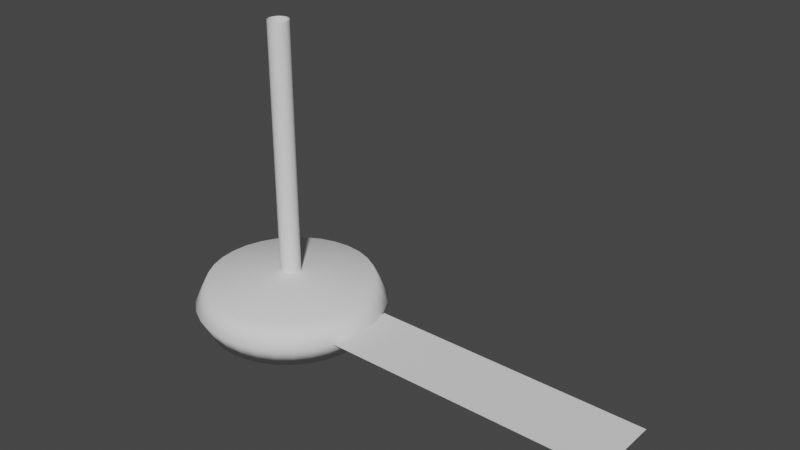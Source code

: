 # Source: fan004.blend  (saved by Blender 2.82.7; exported with 4.5.12 LTS)
import bpy
from mathutils import Matrix  # noqa: F401  (used for matrix-valued properties, if any)

bpy.ops.wm.read_factory_settings(use_empty=True)
scene = bpy.context.scene
scene.name = 'Scene'

# ---- collections
col_collection = bpy.data.collections.new('Collection'); scene.collection.children.link(col_collection)

# ---- world
world_world = bpy.data.worlds.new('World'); scene.world = world_world
world_world.use_nodes = True; world_world.node_tree.nodes.clear()
_N = world_world.node_tree.nodes; _L = world_world.node_tree.links
n0 = _N.new('ShaderNodeOutputWorld'); n0.name = 'World Output'; n0.location = (300, 300)
n1 = _N.new('ShaderNodeBackground'); n1.name = 'Background'; n1.location = (10, 300)
n1.inputs[0].default_value = (0.05088, 0.05088, 0.05088, 1.0)
_L.new(n1.outputs[0], n0.inputs[0])
n0.is_active_output = True
world_world.color = (0.05088, 0.05088, 0.05088)
world_world.use_sun_shadow = False
world_world.sun_shadow_jitter_overblur = 0.0

# ---- meshes
me_cylinder = bpy.data.meshes.new('Cylinder')
me_cylinder.from_pydata([(-6.494e-07, 0.1471, -1.286), (-8.794e-08, 0.1229, 1.29), (0.02871, 0.1443, -1.286), (0.02398, 0.1206, 1.29), (0.05631, 0.1359, -1.286), (0.04704, 0.1136, 1.29), (0.08175, 0.1223, -1.286), (0.06829, 0.1022, 1.29), (0.104, 0.104, -1.286), (0.08692, 0.08692, 1.29), (0.1223, 0.08175, -1.286), (0.1022, 0.06829, 1.29), (0.1359, 0.05631, -1.286), (0.1136, 0.04704, 1.29), (0.1443, 0.02871, -1.286), (0.1206, 0.02398, 1.29), (0.1471, -2.391e-07, -1.286), (0.1229, 5.56e-08, 1.29), (0.1443, -0.02871, -1.286), (0.1206, -0.02398, 1.29), (0.1359, -0.05631, -1.286), (0.1136, -0.04704, 1.29), (0.1223, -0.08175, -1.286), (0.1022, -0.06829, 1.29), (0.104, -0.104, -1.286), (0.08692, -0.08692, 1.29), (0.08175, -0.1223, -1.286), (0.06829, -0.1022, 1.29), (0.05631, -0.1359, -1.286), (0.04704, -0.1136, 1.29), (0.02871, -0.1443, -1.286), (0.02398, -0.1206, 1.29), (1.836e-08, -0.1471, -1.286), (-3.349e-08, -0.1229, 1.29), (-0.02871, -0.1443, -1.286), (-0.02398, -0.1206, 1.29), (-0.05631, -0.1359, -1.286), (-0.04704, -0.1136, 1.29), (-0.08175, -0.1223, -1.286), (-0.06829, -0.1022, 1.29), (-0.104, -0.104, -1.286), (-0.08692, -0.08692, 1.29), (-0.1223, -0.08175, -1.286), (-0.1022, -0.06829, 1.29), (-0.1359, -0.05631, -1.286), (-0.1136, -0.04704, 1.29), (-0.1443, -0.02871, -1.286), (-0.1206, -0.02398, 1.29), (-0.1471, 2.161e-08, -1.286), (-0.1229, 1.989e-07, 1.29), (-0.1443, 0.02871, -1.286), (-0.1206, 0.02398, 1.29), (-0.1359, 0.05631, -1.286), (-0.1136, 0.04704, 1.29), (-0.1223, 0.08175, -1.286), (-0.1022, 0.06829, 1.29), (-0.104, 0.104, -1.286), (-0.08692, 0.08692, 1.29), (-0.08175, 0.1223, -1.286), (-0.06829, 0.1022, 1.29), (-0.05631, 0.1359, -1.286), (-0.04704, 0.1136, 1.29), (-0.0287, 0.1443, -1.286), (-0.02398, 0.1206, 1.29), (-1.801e-08, 1.142, 0.0), (0.2228, 1.12, 0.0), (0.437, 1.055, 0.0), (0.6344, 0.9494, 0.0), (0.8074, 0.8074, 0.0), (0.9494, 0.6344, 0.0), (1.055, 0.437, 0.0), (1.12, 0.2228, 0.0), (1.142, 4.586e-08, 0.0), (1.12, -0.2228, 0.0), (1.055, -0.437, 0.0), (0.9494, -0.6344, 0.0), (0.8074, -0.8074, 0.0), (0.6344, -0.9494, 0.0), (0.437, -1.055, 0.0), (0.2228, -1.12, 0.0), (-3.901e-07, -1.142, 0.0), (-0.2228, -1.12, 0.0), (-0.437, -1.055, 0.0), (-0.6344, -0.9494, 0.0), (-0.8074, -0.8074, 0.0), (-0.9494, -0.6344, 0.0), (-1.055, -0.437, 0.0), (-1.12, -0.2228, 0.0), (-1.142, 1.062e-06, 0.0), (-1.12, 0.2228, 0.0), (-1.055, 0.437, 0.0), (-0.9494, 0.6344, 0.0), (-0.8074, 0.8074, 0.0), (-0.6344, 0.9494, 0.0), (-0.437, 1.055, 0.0), (-0.2228, 1.12, 0.0), (0.1951, 0.9808, 1.0), (0.0, 1.0, 1.0), (0.3827, 0.9239, 1.0), (0.5556, 0.8315, 1.0), (0.7071, 0.7071, 1.0), (0.8315, 0.5556, 1.0), (0.9239, 0.3827, 1.0), (0.9808, 0.1951, 1.0), (1.0, 7.55e-08, 1.0), (0.9808, -0.1951, 1.0), (0.9239, -0.3827, 1.0), (0.8315, -0.5556, 1.0), (0.7071, -0.7071, 1.0), (0.5556, -0.8315, 1.0), (0.3827, -0.9239, 1.0), (0.1951, -0.9808, 1.0), (-3.258e-07, -1.0, 1.0), (-0.1951, -0.9808, 1.0), (-0.3827, -0.9239, 1.0), (-0.5556, -0.8315, 1.0), (-0.7071, -0.7071, 1.0), (-0.8315, -0.5556, 1.0), (-0.9239, -0.3827, 1.0), (-0.9808, -0.1951, 1.0), (-1.0, 9.656e-07, 1.0), (-0.9808, 0.1951, 1.0), (-0.9239, 0.3827, 1.0), (-0.8315, 0.5556, 1.0), (-0.7071, 0.7071, 1.0), (-0.5556, 0.8315, 1.0), (-0.3827, 0.9239, 1.0), (-0.1951, 0.9808, 1.0), (0.02398, 0.1206, 1.29), (-8.794e-08, 0.1229, 1.29), (0.04704, 0.1136, 1.29), (0.06829, 0.1022, 1.29), (0.08692, 0.08692, 1.29), (0.1022, 0.06829, 1.29), (0.1136, 0.04704, 1.29), (0.1206, 0.02398, 1.29), (0.1229, 5.56e-08, 1.29), (0.1206, -0.02398, 1.29), (0.1136, -0.04704, 1.29), (0.1022, -0.06829, 1.29), (0.08692, -0.08692, 1.29), (0.06829, -0.1022, 1.29), (0.04704, -0.1136, 1.29), (0.02398, -0.1206, 1.29), (-3.349e-08, -0.1229, 1.29), (-0.02398, -0.1206, 1.29), (-0.04704, -0.1136, 1.29), (-0.06829, -0.1022, 1.29), (-0.08692, -0.08692, 1.29), (-0.1022, -0.06829, 1.29), (-0.1136, -0.04704, 1.29), (-0.1206, -0.02398, 1.29), (-0.1229, 1.989e-07, 1.29), (-0.1206, 0.02398, 1.29), (-0.1136, 0.04704, 1.29), (-0.1022, 0.06829, 1.29), (-0.08692, 0.08692, 1.29), (-0.06829, 0.1022, 1.29), (-0.04704, 0.1136, 1.29), (-0.02398, 0.1206, 1.29), (0.02398, 0.1206, 11.89), (2.213e-07, 0.1229, 11.89), (0.04704, 0.1136, 11.89), (0.06829, 0.1022, 11.89), (0.08692, 0.08692, 11.89), (0.1022, 0.06829, 11.89), (0.1136, 0.04704, 11.89), (0.1206, 0.02398, 11.89), (0.1229, 5.56e-08, 11.89), (0.1206, -0.02398, 11.89), (0.1136, -0.04704, 11.89), (0.1022, -0.06829, 11.89), (0.08692, -0.08692, 11.89), (0.06829, -0.1022, 11.89), (0.04704, -0.1136, 11.89), (0.02398, -0.1206, 11.89), (2.757e-07, -0.1229, 11.89), (-0.02398, -0.1206, 11.89), (-0.04704, -0.1136, 11.89), (-0.06829, -0.1022, 11.89), (-0.08692, -0.08692, 11.89), (-0.1022, -0.06829, 11.89), (-0.1136, -0.04704, 11.89), (-0.1206, -0.02398, 11.89), (-0.1229, 1.989e-07, 11.89), (-0.1206, 0.02398, 11.89), (-0.1136, 0.04704, 11.89), (-0.1022, 0.06829, 11.89), (-0.08692, 0.08692, 11.89), (-0.06829, 0.1022, 11.89), (-0.04704, 0.1136, 11.89), (-0.02398, 0.1206, 11.89), (0.0, 1.0, -1.0), (0.1951, 0.9808, -1.0), (0.3827, 0.9239, -1.0), (0.5556, 0.8315, -1.0), (0.7071, 0.7071, -1.0), (0.8315, 0.5556, -1.0), (0.9239, 0.3827, -1.0), (0.9808, 0.1951, -1.0), (1.0, 7.55e-08, -1.0), (0.9808, -0.1951, -1.0), (0.9239, -0.3827, -1.0), (0.8315, -0.5556, -1.0), (0.7071, -0.7071, -1.0), (0.5556, -0.8315, -1.0), (0.3827, -0.9239, -1.0), (0.1951, -0.9808, -1.0), (-3.258e-07, -1.0, -1.0), (-0.1951, -0.9808, -1.0), (-0.3827, -0.9239, -1.0), (-0.5556, -0.8315, -1.0), (-0.7071, -0.7071, -1.0), (-0.8315, -0.5556, -1.0), (-0.9239, -0.3827, -1.0), (-0.9808, -0.1951, -1.0), (-1.0, 9.656e-07, -1.0), (-0.9808, 0.1951, -1.0), (-0.9239, 0.3827, -1.0), (-0.8315, 0.5556, -1.0), (-0.7071, 0.7071, -1.0), (-0.5556, 0.8315, -1.0), (-0.3827, 0.9239, -1.0), (-0.1951, 0.9808, -1.0), (0.0533, -0.268, -1.212), (0.06032, -0.3032, -1.207), (0.1046, -0.2524, -1.212), (0.1183, -0.2856, -1.207), (0.1518, -0.2272, -1.212), (0.1718, -0.2571, -1.207), (0.1932, -0.1932, -1.212), (0.2186, -0.2186, -1.207), (0.2272, -0.1518, -1.212), (0.2571, -0.1718, -1.207), (0.2524, -0.1046, -1.212), (0.2856, -0.1183, -1.207), (0.268, -0.0533, -1.212), (0.3032, -0.06032, -1.207), (0.2732, -1.332e-07, -1.212), (0.3092, -1.127e-07, -1.207), (0.268, 0.0533, -1.212), (0.3032, 0.06032, -1.207), (0.2524, 0.1046, -1.212), (0.2856, 0.1183, -1.207), (0.2272, 0.1518, -1.212), (0.2571, 0.1718, -1.207), (0.1932, 0.1932, -1.212), (0.2186, 0.2186, -1.207), (0.1518, 0.2272, -1.212), (0.1718, 0.2571, -1.207), (0.1046, 0.2524, -1.212), (0.1183, 0.2856, -1.207), (0.0533, 0.268, -1.212), (0.06032, 0.3032, -1.207), (-5.005e-07, 0.3092, -1.207), (-5.314e-07, 0.2732, -1.212), (-5.723e-07, 0.2319, -1.212), (0.04523, 0.2274, -1.212), (0.08873, 0.2142, -1.212), (0.1288, 0.1928, -1.212), (0.164, 0.164, -1.212), (0.1928, 0.1288, -1.212), (0.2142, 0.08873, -1.212), (0.2274, 0.04523, -1.212), (0.2319, -1.687e-07, -1.212), (0.2274, -0.04523, -1.212), (0.2142, -0.08873, -1.212), (0.1928, -0.1288, -1.212), (0.164, -0.164, -1.212), (0.1288, -0.1928, -1.212), (0.08873, -0.2142, -1.212), (0.04523, -0.2274, -1.212), (-6.823e-08, -0.2319, -1.212), (-0.04523, -0.2274, -1.212), (-0.08873, -0.2142, -1.212), (-0.1288, -0.1928, -1.212), (-0.164, -0.164, -1.212), (-0.1928, -0.1288, -1.212), (-0.2142, -0.08873, -1.212), (-0.2274, -0.04523, -1.212), (-0.2319, 1.913e-07, -1.212), (-0.2274, 0.04524, -1.212), (-0.2142, 0.08873, -1.212), (-0.1928, 0.1288, -1.212), (-0.164, 0.164, -1.212), (-0.1288, 0.1928, -1.212), (-0.08873, 0.2142, -1.212), (-0.04523, 0.2274, -1.212), (-5.314e-07, 0.2732, -1.212), (-5.005e-07, 0.3092, -1.207), (0.06032, 0.3032, -1.207), (0.0533, 0.268, -1.212), (0.1183, 0.2856, -1.207), (0.1046, 0.2524, -1.212), (0.1718, 0.2571, -1.207), (0.1518, 0.2272, -1.212), (0.2186, 0.2186, -1.207), (0.1932, 0.1932, -1.212), (0.2571, 0.1718, -1.207), (0.2272, 0.1518, -1.212), (0.2856, 0.1183, -1.207), (0.2524, 0.1046, -1.212), (0.3032, 0.06032, -1.207), (0.268, 0.0533, -1.212), (0.3092, -1.127e-07, -1.207), (0.2732, -1.332e-07, -1.212), (0.3032, -0.06032, -1.207), (0.268, -0.0533, -1.212), (0.2856, -0.1183, -1.207), (0.2524, -0.1046, -1.212), (0.2571, -0.1718, -1.207), (0.2272, -0.1518, -1.212), (0.2186, -0.2186, -1.207), (0.1932, -0.1932, -1.212), (0.1718, -0.2571, -1.207), (0.1518, -0.2272, -1.212), (0.1183, -0.2856, -1.207), (0.1046, -0.2524, -1.212), (0.06032, -0.3032, -1.207), (0.0533, -0.268, -1.212), (-1.309e-07, -0.3092, -1.207), (-1.082e-07, -0.2732, -1.212), (-0.06032, -0.3032, -1.207), (-0.0533, -0.268, -1.212), (-0.1183, -0.2856, -1.207), (-0.1046, -0.2524, -1.212), (-0.1718, -0.2571, -1.207), (-0.1518, -0.2272, -1.212), (-0.2186, -0.2186, -1.207), (-0.1932, -0.1932, -1.212), (-0.2571, -0.1718, -1.207), (-0.2272, -0.1518, -1.212), (-0.2856, -0.1183, -1.207), (-0.2524, -0.1046, -1.212), (-0.3032, -0.06032, -1.207), (-0.268, -0.0533, -1.212), (-0.3092, 3.313e-07, -1.207), (-0.2732, 2.77e-07, -1.212), (-0.3032, 0.06032, -1.207), (-0.268, 0.0533, -1.212), (-0.2856, 0.1183, -1.207), (-0.2524, 0.1046, -1.212), (-0.2571, 0.1718, -1.207), (-0.2272, 0.1518, -1.212), (-0.2186, 0.2186, -1.207), (-0.1932, 0.1932, -1.212), (-0.1718, 0.2571, -1.207), (-0.1518, 0.2272, -1.212), (-0.1183, 0.2856, -1.207), (-0.1046, 0.2524, -1.212), (-0.06032, 0.3032, -1.207), (-0.0533, 0.268, -1.212), (-1.309e-07, -0.3092, -1.207), (-1.082e-07, -0.2732, -1.212), (-0.06032, -0.3032, -1.207), (-0.0533, -0.268, -1.212), (-0.1183, -0.2856, -1.207), (-0.1046, -0.2524, -1.212), (-0.1718, -0.2571, -1.207), (-0.1518, -0.2272, -1.212), (-0.2186, -0.2186, -1.207), (-0.1932, -0.1932, -1.212), (-0.2571, -0.1718, -1.207), (-0.2272, -0.1518, -1.212), (-0.2856, -0.1183, -1.207), (-0.2524, -0.1046, -1.212), (-0.3032, -0.06032, -1.207), (-0.268, -0.0533, -1.212), (-0.3092, 3.313e-07, -1.207), (-0.2732, 2.77e-07, -1.212), (-0.3032, 0.06032, -1.207), (-0.268, 0.0533, -1.212), (-0.2856, 0.1183, -1.207), (-0.2524, 0.1046, -1.212), (-0.2571, 0.1718, -1.207), (-0.2272, 0.1518, -1.212), (-0.2186, 0.2186, -1.207), (-0.1932, 0.1932, -1.212), (-0.1718, 0.2571, -1.207), (-0.1518, 0.2272, -1.212), (-0.1183, 0.2856, -1.207), (-0.1046, 0.2524, -1.212), (-0.06032, 0.3032, -1.207), (-0.0533, 0.268, -1.212), (-5.315e-07, 0.2732, -1.161), (-0.0533, 0.268, -1.161), (-0.1183, 0.2856, -1.156), (-0.06032, 0.3032, -1.156), (-0.1718, 0.2571, -1.156), (-0.2186, 0.2186, -1.156), (-0.2571, 0.1718, -1.156), (-0.2856, 0.1183, -1.156), (-0.3032, 0.06032, -1.156), (-0.3092, 3.311e-07, -1.156), (-0.3032, -0.06032, -1.156), (-0.2856, -0.1183, -1.156), (-0.2571, -0.1718, -1.156), (-0.2186, -0.2186, -1.156), (-0.1718, -0.2571, -1.156), (-0.1183, -0.2856, -1.156), (-0.06032, -0.3032, -1.156), (-1.31e-07, -0.3092, -1.156), (0.06032, -0.3032, -1.156), (0.1183, -0.2856, -1.156), (0.1718, -0.2571, -1.156), (0.2186, -0.2186, -1.156), (0.2571, -0.1718, -1.156), (0.2856, -0.1183, -1.156), (0.3032, -0.06032, -1.156), (0.3092, -1.129e-07, -1.156), (0.3032, 0.06032, -1.156), (0.2856, 0.1183, -1.156), (0.2571, 0.1718, -1.156), (0.2186, 0.2186, -1.156), (0.1718, 0.2571, -1.156), (0.1183, 0.2856, -1.156), (0.06032, 0.3032, -1.156), (-5.006e-07, 0.3092, -1.156), (-0.1046, 0.2524, -1.161), (-0.1518, 0.2272, -1.161), (-0.1932, 0.1932, -1.161), (-0.2272, 0.1518, -1.161), (-0.2524, 0.1046, -1.161), (-0.268, 0.0533, -1.161), (-0.2732, 2.768e-07, -1.161), (-0.268, -0.0533, -1.161), (-0.2524, -0.1046, -1.161), (-0.2272, -0.1518, -1.161), (-0.1932, -0.1932, -1.161), (-0.1518, -0.2272, -1.161), (-0.1046, -0.2524, -1.161), (-0.0533, -0.268, -1.161), (-1.082e-07, -0.2732, -1.161), (0.0533, -0.268, -1.161), (0.1046, -0.2524, -1.161), (0.1518, -0.2272, -1.161), (0.1932, -0.1932, -1.161), (0.2272, -0.1518, -1.161), (0.2524, -0.1046, -1.161), (0.268, -0.0533, -1.161), (0.2732, -1.334e-07, -1.161), (0.268, 0.0533, -1.161), (0.2524, 0.1046, -1.161), (0.2272, 0.1518, -1.161), (0.1932, 0.1932, -1.161), (0.1518, 0.2272, -1.161), (0.1046, 0.2524, -1.161), (0.0533, 0.268, -1.161), (-0.06829, -0.1022, 1.503), (-0.08692, -0.08692, 1.503), (0.1136, 0.04704, 1.503), (0.1206, 0.02398, 1.503), (-0.1022, -0.06829, 1.503), (0.1229, 5.56e-08, 1.503), (-0.1136, -0.04704, 1.503), (0.1206, -0.02398, 1.503), (-0.1206, -0.02398, 1.503), (0.1136, -0.04704, 1.503), (-0.1229, 1.989e-07, 1.503), (0.1022, -0.06829, 1.503), (-0.1206, 0.02398, 1.503), (0.08692, -0.08692, 1.503), (-0.1136, 0.04704, 1.503), (0.06829, -0.1022, 1.503), (-0.1022, 0.06829, 1.503), (0.04704, -0.1136, 1.503), (-8.176e-08, 0.1229, 1.503), (0.02398, 0.1206, 1.503), (-0.08692, 0.08692, 1.503), (0.02398, -0.1206, 1.503), (0.04704, 0.1136, 1.503), (-0.06829, 0.1022, 1.503), (-2.73e-08, -0.1229, 1.503), (0.06829, 0.1022, 1.503), (-0.04704, 0.1136, 1.503), (-0.02398, -0.1206, 1.503), (0.08692, 0.08692, 1.503), (-0.02398, 0.1206, 1.503), (-0.04704, -0.1136, 1.503), (0.1022, 0.06829, 1.503), (-0.06829, -0.1022, 11.52), (0.1136, 0.04704, 11.52), (2.104e-07, 0.1229, 11.52), (-0.08692, -0.08692, 11.52), (0.1206, 0.02398, 11.52), (-0.1022, -0.06829, 11.52), (0.1229, 5.56e-08, 11.52), (-0.1136, -0.04704, 11.52), (0.1206, -0.02398, 11.52), (-0.1206, -0.02398, 11.52), (0.1136, -0.04704, 11.52), (-0.1229, 1.989e-07, 11.52), (0.1022, -0.06829, 11.52), (-0.1206, 0.02398, 11.52), (0.08692, -0.08692, 11.52), (-0.1136, 0.04704, 11.52), (0.06829, -0.1022, 11.52), (-0.1022, 0.06829, 11.52), (0.04704, -0.1136, 11.52), (0.02398, 0.1206, 11.52), (-0.08692, 0.08692, 11.52), (0.02398, -0.1206, 11.52), (0.04704, 0.1136, 11.52), (-0.06829, 0.1022, 11.52), (2.649e-07, -0.1229, 11.52), (0.06829, 0.1022, 11.52), (-0.04704, 0.1136, 11.52), (-0.02398, -0.1206, 11.52), (0.08692, 0.08692, 11.52), (-0.02398, 0.1206, 11.52), (-0.04704, -0.1136, 11.52), (0.1022, 0.06829, 11.52)], [], [(64, 97, 96, 65), (65, 96, 98, 66), (66, 98, 99, 67), (67, 99, 100, 68), (68, 100, 101, 69), (69, 101, 102, 70), (70, 102, 103, 71), (71, 103, 104, 72), (72, 104, 105, 73), (73, 105, 106, 74), (74, 106, 107, 75), (75, 107, 108, 76), (76, 108, 109, 77), (77, 109, 110, 78), (78, 110, 111, 79), (79, 111, 112, 80), (80, 112, 113, 81), (81, 113, 114, 82), (82, 114, 115, 83), (83, 115, 116, 84), (84, 116, 117, 85), (85, 117, 118, 86), (86, 118, 119, 87), (87, 119, 120, 88), (88, 120, 121, 89), (89, 121, 122, 90), (90, 122, 123, 91), (91, 123, 124, 92), (92, 124, 125, 93), (93, 125, 126, 94), (35, 33, 144, 145), (94, 126, 127, 95), (95, 127, 97, 64), (0, 2, 4, 6, 8, 10, 12, 14, 16, 18, 20, 22, 24, 26, 28, 30, 32, 34, 36, 38, 40, 42, 44, 46, 48, 50, 52, 54, 56, 58, 60, 62), (223, 95, 64, 192), (222, 94, 95, 223), (221, 93, 94, 222), (220, 92, 93, 221), (219, 91, 92, 220), (218, 90, 91, 219), (217, 89, 90, 218), (216, 88, 89, 217), (215, 87, 88, 216), (214, 86, 87, 215), (213, 85, 86, 214), (212, 84, 85, 213), (211, 83, 84, 212), (210, 82, 83, 211), (209, 81, 82, 210), (208, 80, 81, 209), (207, 79, 80, 208), (206, 78, 79, 207), (205, 77, 78, 206), (204, 76, 77, 205), (203, 75, 76, 204), (202, 74, 75, 203), (201, 73, 74, 202), (200, 72, 73, 201), (199, 71, 72, 200), (198, 70, 71, 199), (197, 69, 70, 198), (196, 68, 69, 197), (195, 67, 68, 196), (194, 66, 67, 195), (193, 65, 66, 194), (192, 64, 65, 193), (1, 3, 96, 97), (3, 5, 98, 96), (5, 7, 99, 98), (7, 9, 100, 99), (9, 11, 101, 100), (11, 13, 102, 101), (13, 15, 103, 102), (15, 17, 104, 103), (17, 19, 105, 104), (19, 21, 106, 105), (21, 23, 107, 106), (23, 25, 108, 107), (25, 27, 109, 108), (27, 29, 110, 109), (29, 31, 111, 110), (31, 33, 112, 111), (33, 35, 113, 112), (35, 37, 114, 113), (37, 39, 115, 114), (39, 41, 116, 115), (41, 43, 117, 116), (43, 45, 118, 117), (45, 47, 119, 118), (47, 49, 120, 119), (49, 51, 121, 120), (51, 53, 122, 121), (53, 55, 123, 122), (55, 57, 124, 123), (57, 59, 125, 124), (59, 61, 126, 125), (61, 63, 127, 126), (63, 1, 97, 127), (483, 480, 179, 180), (9, 7, 131, 132), (63, 61, 158, 159), (37, 35, 145, 146), (11, 9, 132, 133), (1, 63, 159, 129), (39, 37, 146, 147), (13, 11, 133, 134), (41, 39, 147, 148), (15, 13, 134, 135), (43, 41, 148, 149), (17, 15, 135, 136), (45, 43, 149, 150), (19, 17, 136, 137), (47, 45, 150, 151), (21, 19, 137, 138), (49, 47, 151, 152), (23, 21, 138, 139), (51, 49, 152, 153), (25, 23, 139, 140), (53, 51, 153, 154), (27, 25, 140, 141), (55, 53, 154, 155), (29, 27, 141, 142), (3, 1, 129, 128), (57, 55, 155, 156), (31, 29, 142, 143), (5, 3, 128, 130), (59, 57, 156, 157), (33, 31, 143, 144), (7, 5, 130, 131), (61, 59, 157, 158), (484, 481, 166, 167), (485, 483, 180, 181), (486, 484, 167, 168), (487, 485, 181, 182), (488, 486, 168, 169), (489, 487, 182, 183), (490, 488, 169, 170), (491, 489, 183, 184), (492, 490, 170, 171), (493, 491, 184, 185), (494, 492, 171, 172), (495, 493, 185, 186), (496, 494, 172, 173), (497, 495, 186, 187), (498, 496, 173, 174), (499, 482, 161, 160), (500, 497, 187, 188), (501, 498, 174, 175), (502, 499, 160, 162), (503, 500, 188, 189), (504, 501, 175, 176), (505, 502, 162, 163), (506, 503, 189, 190), (507, 504, 176, 177), (508, 505, 163, 164), (509, 506, 190, 191), (510, 507, 177, 178), (511, 508, 164, 165), (482, 509, 191, 161), (480, 510, 178, 179), (481, 511, 165, 166), (256, 287, 351, 288), (259, 258, 293, 295), (260, 259, 295, 297), (261, 260, 297, 299), (262, 261, 299, 301), (263, 262, 301, 303), (264, 263, 303, 305), (265, 264, 305, 307), (266, 265, 307, 309), (267, 266, 309, 311), (268, 267, 311, 313), (269, 268, 313, 315), (270, 269, 315, 317), (271, 270, 317, 319), (272, 271, 319, 321), (273, 272, 321, 323), (274, 273, 323, 325), (275, 274, 325, 327), (276, 275, 327, 329), (277, 276, 329, 331), (278, 277, 331, 333), (279, 278, 333, 335), (280, 279, 335, 337), (281, 280, 337, 339), (282, 281, 339, 341), (283, 282, 341, 343), (284, 283, 343, 345), (285, 284, 345, 347), (286, 285, 347, 349), (287, 286, 349, 351), (232, 234, 438, 437), (290, 289, 192, 193), (289, 350, 223, 192), (292, 290, 193, 194), (294, 292, 194, 195), (296, 294, 195, 196), (298, 296, 196, 197), (300, 298, 197, 198), (302, 300, 198, 199), (304, 302, 199, 200), (306, 304, 200, 201), (308, 306, 201, 202), (310, 308, 202, 203), (312, 310, 203, 204), (314, 312, 204, 205), (316, 314, 205, 206), (318, 316, 206, 207), (320, 318, 207, 208), (322, 320, 208, 209), (324, 322, 209, 210), (326, 324, 210, 211), (328, 326, 211, 212), (330, 328, 212, 213), (332, 330, 213, 214), (334, 332, 214, 215), (336, 334, 215, 216), (338, 336, 216, 217), (340, 338, 217, 218), (342, 340, 218, 219), (344, 342, 219, 220), (346, 344, 220, 221), (348, 346, 221, 222), (350, 348, 222, 223), (258, 257, 291, 293), (2, 0, 256, 257), (4, 2, 257, 258), (6, 4, 258, 259), (8, 6, 259, 260), (10, 8, 260, 261), (12, 10, 261, 262), (14, 12, 262, 263), (16, 14, 263, 264), (18, 16, 264, 265), (20, 18, 265, 266), (22, 20, 266, 267), (24, 22, 267, 268), (26, 24, 268, 269), (28, 26, 269, 270), (30, 28, 270, 271), (32, 30, 271, 272), (34, 32, 272, 273), (36, 34, 273, 274), (38, 36, 274, 275), (40, 38, 275, 276), (42, 40, 276, 277), (44, 42, 277, 278), (46, 44, 278, 279), (48, 46, 279, 280), (50, 48, 280, 281), (52, 50, 281, 282), (54, 52, 282, 283), (56, 54, 283, 284), (58, 56, 284, 285), (60, 58, 285, 286), (62, 60, 286, 287), (0, 62, 287, 256), (314, 316, 227, 229), (333, 331, 363, 365), (296, 298, 245, 247), (315, 313, 230, 228), (348, 350, 382, 380), (297, 295, 248, 246), (330, 332, 364, 362), (349, 347, 379, 381), (312, 314, 229, 231), (331, 329, 361, 363), (294, 296, 247, 249), (313, 311, 232, 230), (346, 348, 380, 378), (295, 293, 250, 248), (328, 330, 362, 360), (347, 345, 377, 379), (310, 312, 231, 233), (329, 327, 359, 361), (292, 294, 249, 251), (311, 309, 234, 232), (344, 346, 378, 376), (293, 291, 252, 250), (326, 328, 360, 358), (345, 343, 375, 377), (308, 310, 233, 235), (327, 325, 357, 359), (290, 292, 251, 253), (309, 307, 236, 234), (342, 344, 376, 374), (291, 288, 255, 252), (324, 326, 358, 356), (343, 341, 373, 375), (257, 256, 288, 291), (243, 241, 410, 411), (230, 232, 437, 436), (241, 239, 409, 410), (228, 230, 436, 435), (239, 237, 408, 409), (226, 228, 435, 434), (237, 235, 407, 408), (224, 226, 434, 433), (235, 233, 406, 407), (353, 224, 433, 432), (233, 231, 405, 406), (355, 353, 432, 431), (231, 229, 404, 405), (357, 355, 431, 430), (229, 227, 403, 404), (359, 357, 430, 429), (227, 225, 402, 403), (361, 359, 429, 428), (225, 352, 401, 402), (363, 361, 428, 427), (352, 354, 400, 401), (365, 363, 427, 426), (354, 356, 399, 400), (367, 365, 426, 425), (356, 358, 398, 399), (369, 367, 425, 424), (358, 360, 397, 398), (371, 369, 424, 423), (360, 362, 396, 397), (373, 371, 423, 422), (254, 253, 416, 417), (351, 349, 381, 383), (332, 334, 366, 364), (299, 297, 246, 244), (350, 289, 254, 382), (317, 315, 228, 226), (298, 300, 243, 245), (288, 351, 383, 255), (335, 333, 365, 367), (316, 318, 225, 227), (334, 336, 368, 366), (301, 299, 244, 242), (319, 317, 226, 224), (300, 302, 241, 243), (337, 335, 367, 369), (318, 320, 352, 225), (336, 338, 370, 368), (303, 301, 242, 240), (321, 319, 224, 353), (302, 304, 239, 241), (339, 337, 369, 371), (320, 322, 354, 352), (338, 340, 372, 370), (305, 303, 240, 238), (323, 321, 353, 355), (304, 306, 237, 239), (341, 339, 371, 373), (322, 324, 356, 354), (340, 342, 374, 372), (307, 305, 238, 236), (289, 290, 253, 254), (325, 323, 355, 357), (306, 308, 235, 237), (417, 416, 447, 384), (416, 415, 446, 447), (415, 414, 445, 446), (414, 413, 444, 445), (413, 412, 443, 444), (412, 411, 442, 443), (411, 410, 441, 442), (410, 409, 440, 441), (409, 408, 439, 440), (408, 407, 438, 439), (407, 406, 437, 438), (406, 405, 436, 437), (405, 404, 435, 436), (404, 403, 434, 435), (403, 402, 433, 434), (402, 401, 432, 433), (401, 400, 431, 432), (400, 399, 430, 431), (399, 398, 429, 430), (398, 397, 428, 429), (397, 396, 427, 428), (396, 395, 426, 427), (395, 394, 425, 426), (394, 393, 424, 425), (393, 392, 423, 424), (392, 391, 422, 423), (391, 390, 421, 422), (390, 389, 420, 421), (389, 388, 419, 420), (388, 386, 418, 419), (386, 387, 385, 418), (387, 417, 384, 385), (245, 243, 411, 412), (255, 383, 385, 384), (234, 236, 439, 438), (247, 245, 412, 413), (380, 382, 387, 386), (236, 238, 440, 439), (249, 247, 413, 414), (378, 380, 386, 388), (238, 240, 441, 440), (251, 249, 414, 415), (376, 378, 388, 389), (240, 242, 442, 441), (253, 251, 415, 416), (374, 376, 389, 390), (242, 244, 443, 442), (382, 254, 417, 387), (372, 374, 390, 391), (244, 246, 444, 443), (381, 379, 419, 418), (370, 372, 391, 392), (246, 248, 445, 444), (383, 381, 418, 385), (368, 370, 392, 393), (248, 250, 446, 445), (379, 377, 420, 419), (366, 368, 393, 394), (250, 252, 447, 446), (377, 375, 421, 420), (364, 366, 394, 395), (252, 255, 384, 447), (375, 373, 422, 421), (362, 364, 395, 396), (134, 133, 479, 450), (147, 146, 478, 448), (129, 159, 477, 466), (133, 132, 476, 479), (146, 145, 475, 478), (159, 158, 474, 477), (132, 131, 473, 476), (145, 144, 472, 475), (158, 157, 471, 474), (131, 130, 470, 473), (144, 143, 469, 472), (157, 156, 468, 471), (130, 128, 467, 470), (143, 142, 465, 469), (156, 155, 464, 468), (128, 129, 466, 467), (142, 141, 463, 465), (155, 154, 462, 464), (141, 140, 461, 463), (154, 153, 460, 462), (140, 139, 459, 461), (153, 152, 458, 460), (139, 138, 457, 459), (152, 151, 456, 458), (138, 137, 455, 457), (151, 150, 454, 456), (137, 136, 453, 455), (150, 149, 452, 454), (136, 135, 451, 453), (149, 148, 449, 452), (135, 134, 450, 451), (148, 147, 448, 449), (450, 479, 511, 481), (448, 478, 510, 480), (466, 477, 509, 482), (479, 476, 508, 511), (478, 475, 507, 510), (477, 474, 506, 509), (476, 473, 505, 508), (475, 472, 504, 507), (474, 471, 503, 506), (473, 470, 502, 505), (472, 469, 501, 504), (471, 468, 500, 503), (470, 467, 499, 502), (469, 465, 498, 501), (468, 464, 497, 500), (467, 466, 482, 499), (465, 463, 496, 498), (464, 462, 495, 497), (463, 461, 494, 496), (462, 460, 493, 495), (461, 459, 492, 494), (460, 458, 491, 493), (459, 457, 490, 492), (458, 456, 489, 491), (457, 455, 488, 490), (456, 454, 487, 489), (455, 453, 486, 488), (454, 452, 485, 487), (453, 451, 484, 486), (452, 449, 483, 485), (451, 450, 481, 484), (449, 448, 480, 483)])
me_cylinder.polygons.foreach_set('use_smooth', [True] * 481)
_uv = me_cylinder.uv_layers.new(name='UVMap')
_uv.uv.foreach_set('vector', [1.0, 0.75, 1.0, 1.0, 0.9688, 1.0, 0.9688, 0.75, 0.9688, 0.75, 0.9688, 1.0, 0.9375, 1.0, 0.9375, 0.75, 0.9375, 0.75, 0.9375, 1.0, 0.9062, 1.0, 0.9062, 0.75, 0.9062, 0.75, 0.9062, 1.0, 0.875, 1.0, 0.875, 0.75, 0.875, 0.75, 0.875, 1.0, 0.8438, 1.0, 0.8438, 0.75, 0.8438, 0.75, 0.8438, 1.0, 0.8125, 1.0, 0.8125, 0.75, 0.8125, 0.75, 0.8125, 1.0, 0.7812, 1.0, 0.7812, 0.75, 0.7812, 0.75, 0.7812, 1.0, 0.75, 1.0, 0.75, 0.75, 0.75, 0.75, 0.75, 1.0, 0.7188, 1.0, 0.7188, 0.75, 0.7188, 0.75, 0.7188, 1.0, 0.6875, 1.0, 0.6875, 0.75, 0.6875, 0.75, 0.6875, 1.0, 0.6562, 1.0, 0.6562, 0.75, 0.6562, 0.75, 0.6562, 1.0, 0.625, 1.0, 0.625, 0.75, 0.625, 0.75, 0.625, 1.0, 0.5938, 1.0, 0.5938, 0.75, 0.5938, 0.75, 0.5938, 1.0, 0.5625, 1.0, 0.5625, 0.75, 0.5625, 0.75, 0.5625, 1.0, 0.5312, 1.0, 0.5312, 0.75, 0.5312, 0.75, 0.5312, 1.0, 0.5, 1.0, 0.5, 0.75, 0.5, 0.75, 0.5, 1.0, 0.4688, 1.0, 0.4688, 0.75, 0.4688, 0.75, 0.4688, 1.0, 0.4375, 1.0, 0.4375, 0.75, 0.4375, 0.75, 0.4375, 1.0, 0.4062, 1.0, 0.4062, 0.75, 0.4062, 0.75, 0.4062, 1.0, 0.375, 1.0, 0.375, 0.75, 0.375, 0.75, 0.375, 1.0, 0.3438, 1.0, 0.3438, 0.75, 0.3438, 0.75, 0.3438, 1.0, 0.3125, 1.0, 0.3125, 0.75, 0.3125, 0.75, 0.3125, 1.0, 0.2812, 1.0, 0.2812, 0.75, 0.2812, 0.75, 0.2812, 1.0, 0.25, 1.0, 0.25, 0.75, 0.25, 0.75, 0.25, 1.0, 0.2188, 1.0, 0.2188, 0.75, 0.2188, 0.75, 0.2188, 1.0, 0.1875, 1.0, 0.1875, 0.75, 0.1875, 0.75, 0.1875, 1.0, 0.1562, 1.0, 0.1562, 0.75, 0.1562, 0.75, 0.1562, 1.0, 0.125, 1.0, 0.125, 0.75, 0.125, 0.75, 0.125, 1.0, 0.09375, 1.0, 0.09375, 0.75, 0.09375, 0.75, 0.09375, 1.0, 0.0625, 1.0, 0.0625, 0.75, 0.235, 0.1745, 0.25, 0.173, 0.25, 0.173, 0.235, 0.1745, 0.0625, 0.75, 0.0625, 1.0, 0.03125, 1.0, 0.03125, 0.75, 0.03125, 0.75, 0.03125, 1.0, 0.0, 1.0, 0.0, 0.75, 0.75, 0.2718, 0.7543, 0.2714, 0.7583, 0.2701, 0.7621, 0.2681, 0.7654, 0.2654, 0.7681, 0.2621, 0.7701, 0.2583, 0.7714, 0.2543, 0.7718, 0.25, 0.7714, 0.2457, 0.7701, 0.2417, 0.7681, 0.2379, 0.7654, 0.2346, 0.7621, 0.2319, 0.7583, 0.2299, 0.7543, 0.2286, 0.75, 0.2282, 0.7457, 0.2286, 0.7417, 0.2299, 0.7379, 0.2319, 0.7346, 0.2346, 0.7319, 0.2379, 0.7299, 0.2417, 0.7286, 0.2457, 0.7282, 0.25, 0.7286, 0.2543, 0.7299, 0.2583, 0.7319, 0.2621, 0.7346, 0.2654, 0.7379, 0.2681, 0.7417, 0.2701, 0.7457, 0.2714, 0.03125, 0.5, 0.03125, 0.75, 0.0, 0.75, 0.0, 0.5, 0.0625, 0.5, 0.0625, 0.75, 0.03125, 0.75, 0.03125, 0.5, 0.09375, 0.5, 0.09375, 0.75, 0.0625, 0.75, 0.0625, 0.5, 0.125, 0.5, 0.125, 0.75, 0.09375, 0.75, 0.09375, 0.5, 0.1562, 0.5, 0.1562, 0.75, 0.125, 0.75, 0.125, 0.5, 0.1875, 0.5, 0.1875, 0.75, 0.1562, 0.75, 0.1562, 0.5, 0.2188, 0.5, 0.2188, 0.75, 0.1875, 0.75, 0.1875, 0.5, 0.25, 0.5, 0.25, 0.75, 0.2188, 0.75, 0.2188, 0.5, 0.2812, 0.5, 0.2812, 0.75, 0.25, 0.75, 0.25, 0.5, 0.3125, 0.5, 0.3125, 0.75, 0.2812, 0.75, 0.2812, 0.5, 0.3438, 0.5, 0.3438, 0.75, 0.3125, 0.75, 0.3125, 0.5, 0.375, 0.5, 0.375, 0.75, 0.3438, 0.75, 0.3438, 0.5, 0.4062, 0.5, 0.4062, 0.75, 0.375, 0.75, 0.375, 0.5, 0.4375, 0.5, 0.4375, 0.75, 0.4062, 0.75, 0.4062, 0.5, 0.4688, 0.5, 0.4688, 0.75, 0.4375, 0.75, 0.4375, 0.5, 0.5, 0.5, 0.5, 0.75, 0.4688, 0.75, 0.4688, 0.5, 0.5312, 0.5, 0.5312, 0.75, 0.5, 0.75, 0.5, 0.5, 0.5625, 0.5, 0.5625, 0.75, 0.5312, 0.75, 0.5312, 0.5, 0.5938, 0.5, 0.5938, 0.75, 0.5625, 0.75, 0.5625, 0.5, 0.625, 0.5, 0.625, 0.75, 0.5938, 0.75, 0.5938, 0.5, 0.6562, 0.5, 0.6562, 0.75, 0.625, 0.75, 0.625, 0.5, 0.6875, 0.5, 0.6875, 0.75, 0.6562, 0.75, 0.6562, 0.5, 0.7188, 0.5, 0.7188, 0.75, 0.6875, 0.75, 0.6875, 0.5, 0.75, 0.5, 0.75, 0.75, 0.7188, 0.75, 0.7188, 0.5, 0.7812, 0.5, 0.7812, 0.75, 0.75, 0.75, 0.75, 0.5, 0.8125, 0.5, 0.8125, 0.75, 0.7812, 0.75, 0.7812, 0.5, 0.8438, 0.5, 0.8438, 0.75, 0.8125, 0.75, 0.8125, 0.5, 0.875, 0.5, 0.875, 0.75, 0.8438, 0.75, 0.8438, 0.5, 0.9062, 0.5, 0.9062, 0.75, 0.875, 0.75, 0.875, 0.5, 0.9375, 0.5, 0.9375, 0.75, 0.9062, 0.75, 0.9062, 0.5, 0.9688, 0.5, 0.9688, 0.75, 0.9375, 0.75, 0.9375, 0.5, 1.0, 0.5, 1.0, 0.75, 0.9688, 0.75, 0.9688, 0.5, 0.25, 0.327, 0.265, 0.3255, 0.2968, 0.4854, 0.25, 0.49, 0.265, 0.3255, 0.2795, 0.3211, 0.3418, 0.4717, 0.2968, 0.4854, 0.2795, 0.3211, 0.2928, 0.314, 0.3833, 0.4496, 0.3418, 0.4717, 0.2928, 0.314, 0.3044, 0.3044, 0.4197, 0.4197, 0.3833, 0.4496, 0.3044, 0.3044, 0.314, 0.2928, 0.4496, 0.3833, 0.4197, 0.4197, 0.314, 0.2928, 0.3211, 0.2795, 0.4717, 0.3418, 0.4496, 0.3833, 0.3211, 0.2795, 0.3255, 0.265, 0.4854, 0.2968, 0.4717, 0.3418, 0.3255, 0.265, 0.327, 0.25, 0.49, 0.25, 0.4854, 0.2968, 0.327, 0.25, 0.3255, 0.235, 0.4854, 0.2032, 0.49, 0.25, 0.3255, 0.235, 0.3211, 0.2205, 0.4717, 0.1582, 0.4854, 0.2032, 0.3211, 0.2205, 0.314, 0.2072, 0.4496, 0.1167, 0.4717, 0.1582, 0.314, 0.2072, 0.3044, 0.1956, 0.4197, 0.08029, 0.4496, 0.1167, 0.3044, 0.1956, 0.2928, 0.186, 0.3833, 0.05045, 0.4197, 0.08029, 0.2928, 0.186, 0.2795, 0.1789, 0.3418, 0.02827, 0.3833, 0.05045, 0.2795, 0.1789, 0.265, 0.1745, 0.2968, 0.01461, 0.3418, 0.02827, 0.265, 0.1745, 0.25, 0.173, 0.25, 0.01, 0.2968, 0.01461, 0.25, 0.173, 0.235, 0.1745, 0.2032, 0.01461, 0.25, 0.01, 0.235, 0.1745, 0.2205, 0.1789, 0.1582, 0.02827, 0.2032, 0.01461, 0.2205, 0.1789, 0.2072, 0.186, 0.1167, 0.05045, 0.1582, 0.02827, 0.2072, 0.186, 0.1956, 0.1956, 0.08029, 0.08029, 0.1167, 0.05045, 0.1956, 0.1956, 0.186, 0.2072, 0.05045, 0.1167, 0.08029, 0.08029, 0.186, 0.2072, 0.1789, 0.2205, 0.02827, 0.1582, 0.05045, 0.1167, 0.1789, 0.2205, 0.1745, 0.235, 0.01461, 0.2032, 0.02827, 0.1582, 0.1745, 0.235, 0.173, 0.25, 0.01, 0.25, 0.01461, 0.2032, 0.173, 0.25, 0.1745, 0.265, 0.01461, 0.2968, 0.01, 0.25, 0.1745, 0.265, 0.1789, 0.2795, 0.02827, 0.3418, 0.01461, 0.2968, 0.1789, 0.2795, 0.186, 0.2928, 0.05045, 0.3833, 0.02827, 0.3418, 0.186, 0.2928, 0.1956, 0.3044, 0.08029, 0.4197, 0.05045, 0.3833, 0.1956, 0.3044, 0.2072, 0.314, 0.1167, 0.4496, 0.08029, 0.4197, 0.2072, 0.314, 0.2205, 0.3211, 0.1582, 0.4717, 0.1167, 0.4496, 0.2205, 0.3211, 0.235, 0.3255, 0.2032, 0.4854, 0.1582, 0.4717, 0.235, 0.3255, 0.25, 0.327, 0.25, 0.49, 0.2032, 0.4854, 0.1956, 0.1956, 0.2072, 0.186, 0.2072, 0.186, 0.1956, 0.1956, 0.3044, 0.3044, 0.2928, 0.314, 0.2928, 0.314, 0.3044, 0.3044, 0.235, 0.3255, 0.2205, 0.3211, 0.2205, 0.3211, 0.235, 0.3255, 0.2205, 0.1789, 0.235, 0.1745, 0.235, 0.1745, 0.2205, 0.1789, 0.314, 0.2928, 0.3044, 0.3044, 0.3044, 0.3044, 0.314, 0.2928, 0.25, 0.327, 0.235, 0.3255, 0.235, 0.3255, 0.25, 0.327, 0.2072, 0.186, 0.2205, 0.1789, 0.2205, 0.1789, 0.2072, 0.186, 0.3211, 0.2795, 0.314, 0.2928, 0.314, 0.2928, 0.3211, 0.2795, 0.1956, 0.1956, 0.2072, 0.186, 0.2072, 0.186, 0.1956, 0.1956, 0.3255, 0.265, 0.3211, 0.2795, 0.3211, 0.2795, 0.3255, 0.265, 0.186, 0.2072, 0.1956, 0.1956, 0.1956, 0.1956, 0.186, 0.2072, 0.327, 0.25, 0.3255, 0.265, 0.3255, 0.265, 0.327, 0.25, 0.1789, 0.2205, 0.186, 0.2072, 0.186, 0.2072, 0.1789, 0.2205, 0.3255, 0.235, 0.327, 0.25, 0.327, 0.25, 0.3255, 0.235, 0.1745, 0.235, 0.1789, 0.2205, 0.1789, 0.2205, 0.1745, 0.235, 0.3211, 0.2205, 0.3255, 0.235, 0.3255, 0.235, 0.3211, 0.2205, 0.173, 0.25, 0.1745, 0.235, 0.1745, 0.235, 0.173, 0.25, 0.314, 0.2072, 0.3211, 0.2205, 0.3211, 0.2205, 0.314, 0.2072, 0.1745, 0.265, 0.173, 0.25, 0.173, 0.25, 0.1745, 0.265, 0.3044, 0.1956, 0.314, 0.2072, 0.314, 0.2072, 0.3044, 0.1956, 0.1789, 0.2795, 0.1745, 0.265, 0.1745, 0.265, 0.1789, 0.2795, 0.2928, 0.186, 0.3044, 0.1956, 0.3044, 0.1956, 0.2928, 0.186, 0.186, 0.2928, 0.1789, 0.2795, 0.1789, 0.2795, 0.186, 0.2928, 0.2795, 0.1789, 0.2928, 0.186, 0.2928, 0.186, 0.2795, 0.1789, 0.265, 0.3255, 0.25, 0.327, 0.25, 0.327, 0.265, 0.3255, 0.1956, 0.3044, 0.186, 0.2928, 0.186, 0.2928, 0.1956, 0.3044, 0.265, 0.1745, 0.2795, 0.1789, 0.2795, 0.1789, 0.265, 0.1745, 0.2795, 0.3211, 0.265, 0.3255, 0.265, 0.3255, 0.2795, 0.3211, 0.2072, 0.314, 0.1956, 0.3044, 0.1956, 0.3044, 0.2072, 0.314, 0.25, 0.173, 0.265, 0.1745, 0.265, 0.1745, 0.25, 0.173, 0.2928, 0.314, 0.2795, 0.3211, 0.2795, 0.3211, 0.2928, 0.314, 0.2205, 0.3211, 0.2072, 0.314, 0.2072, 0.314, 0.2205, 0.3211, 0.3255, 0.265, 0.3211, 0.2795, 0.3211, 0.2795, 0.3255, 0.265, 0.186, 0.2072, 0.1956, 0.1956, 0.1956, 0.1956, 0.186, 0.2072, 0.327, 0.25, 0.3255, 0.265, 0.3255, 0.265, 0.327, 0.25, 0.1789, 0.2205, 0.186, 0.2072, 0.186, 0.2072, 0.1789, 0.2205, 0.3255, 0.235, 0.327, 0.25, 0.327, 0.25, 0.3255, 0.235, 0.1745, 0.235, 0.1789, 0.2205, 0.1789, 0.2205, 0.1745, 0.235, 0.3211, 0.2205, 0.3255, 0.235, 0.3255, 0.235, 0.3211, 0.2205, 0.173, 0.25, 0.1745, 0.235, 0.1745, 0.235, 0.173, 0.25, 0.314, 0.2072, 0.3211, 0.2205, 0.3211, 0.2205, 0.314, 0.2072, 0.1745, 0.265, 0.173, 0.25, 0.173, 0.25, 0.1745, 0.265, 0.3044, 0.1956, 0.314, 0.2072, 0.314, 0.2072, 0.3044, 0.1956, 0.1789, 0.2795, 0.1745, 0.265, 0.1745, 0.265, 0.1789, 0.2795, 0.2928, 0.186, 0.3044, 0.1956, 0.3044, 0.1956, 0.2928, 0.186, 0.186, 0.2928, 0.1789, 0.2795, 0.1789, 0.2795, 0.186, 0.2928, 0.2795, 0.1789, 0.2928, 0.186, 0.2928, 0.186, 0.2795, 0.1789, 0.265, 0.3255, 0.25, 0.327, 0.25, 0.327, 0.265, 0.3255, 0.1956, 0.3044, 0.186, 0.2928, 0.186, 0.2928, 0.1956, 0.3044, 0.265, 0.1745, 0.2795, 0.1789, 0.2795, 0.1789, 0.265, 0.1745, 0.2795, 0.3211, 0.265, 0.3255, 0.265, 0.3255, 0.2795, 0.3211, 0.2072, 0.314, 0.1956, 0.3044, 0.1956, 0.3044, 0.2072, 0.314, 0.25, 0.173, 0.265, 0.1745, 0.265, 0.1745, 0.25, 0.173, 0.2928, 0.314, 0.2795, 0.3211, 0.2795, 0.3211, 0.2928, 0.314, 0.2205, 0.3211, 0.2072, 0.314, 0.2072, 0.314, 0.2205, 0.3211, 0.235, 0.1745, 0.25, 0.173, 0.25, 0.173, 0.235, 0.1745, 0.3044, 0.3044, 0.2928, 0.314, 0.2928, 0.314, 0.3044, 0.3044, 0.235, 0.3255, 0.2205, 0.3211, 0.2205, 0.3211, 0.235, 0.3255, 0.2205, 0.1789, 0.235, 0.1745, 0.235, 0.1745, 0.2205, 0.1789, 0.314, 0.2928, 0.3044, 0.3044, 0.3044, 0.3044, 0.314, 0.2928, 0.25, 0.327, 0.235, 0.3255, 0.235, 0.3255, 0.25, 0.327, 0.2072, 0.186, 0.2205, 0.1789, 0.2205, 0.1789, 0.2072, 0.186, 0.3211, 0.2795, 0.314, 0.2928, 0.314, 0.2928, 0.3211, 0.2795, 0.75, 0.2843, 0.7433, 0.2837, 0.7421, 0.2897, 0.75, 0.2905, 0.7691, 0.2785, 0.7631, 0.2817, 0.7655, 0.2874, 0.7725, 0.2836, 0.7743, 0.2743, 0.7691, 0.2785, 0.7725, 0.2836, 0.7786, 0.2786, 0.7785, 0.2691, 0.7743, 0.2743, 0.7786, 0.2786, 0.7836, 0.2725, 0.7817, 0.2631, 0.7785, 0.2691, 0.7836, 0.2725, 0.7874, 0.2655, 0.7837, 0.2567, 0.7817, 0.2631, 0.7874, 0.2655, 0.7897, 0.2579, 0.7843, 0.25, 0.7837, 0.2567, 0.7897, 0.2579, 0.7905, 0.25, 0.7837, 0.2433, 0.7843, 0.25, 0.7905, 0.25, 0.7897, 0.2421, 0.7817, 0.2369, 0.7837, 0.2433, 0.7897, 0.2421, 0.7874, 0.2345, 0.7785, 0.2309, 0.7817, 0.2369, 0.7874, 0.2345, 0.7836, 0.2275, 0.7743, 0.2257, 0.7785, 0.2309, 0.7836, 0.2275, 0.7786, 0.2214, 0.7691, 0.2215, 0.7743, 0.2257, 0.7786, 0.2214, 0.7725, 0.2164, 0.7631, 0.2183, 0.7691, 0.2215, 0.7725, 0.2164, 0.7655, 0.2126, 0.7567, 0.2163, 0.7631, 0.2183, 0.7655, 0.2126, 0.7579, 0.2103, 0.75, 0.2157, 0.7567, 0.2163, 0.7579, 0.2103, 0.75, 0.2095, 0.7433, 0.2163, 0.75, 0.2157, 0.75, 0.2095, 0.7421, 0.2103, 0.7369, 0.2183, 0.7433, 0.2163, 0.7421, 0.2103, 0.7345, 0.2126, 0.7309, 0.2215, 0.7369, 0.2183, 0.7345, 0.2126, 0.7275, 0.2164, 0.7257, 0.2257, 0.7309, 0.2215, 0.7275, 0.2164, 0.7214, 0.2214, 0.7215, 0.2309, 0.7257, 0.2257, 0.7214, 0.2214, 0.7164, 0.2275, 0.7183, 0.2369, 0.7215, 0.2309, 0.7164, 0.2275, 0.7126, 0.2345, 0.7163, 0.2433, 0.7183, 0.2369, 0.7126, 0.2345, 0.7103, 0.2421, 0.7157, 0.25, 0.7163, 0.2433, 0.7103, 0.2421, 0.7095, 0.25, 0.7163, 0.2567, 0.7157, 0.25, 0.7095, 0.25, 0.7103, 0.2579, 0.7183, 0.2631, 0.7163, 0.2567, 0.7103, 0.2579, 0.7126, 0.2655, 0.7215, 0.2691, 0.7183, 0.2631, 0.7126, 0.2655, 0.7164, 0.2725, 0.7257, 0.2743, 0.7215, 0.2691, 0.7164, 0.2725, 0.7214, 0.2786, 0.7309, 0.2785, 0.7257, 0.2743, 0.7214, 0.2786, 0.7275, 0.2836, 0.7369, 0.2817, 0.7309, 0.2785, 0.7275, 0.2836, 0.7345, 0.2874, 0.7433, 0.2837, 0.7369, 0.2817, 0.7345, 0.2874, 0.7421, 0.2897, 0.7836, 0.2275, 0.7874, 0.2345, 0.7874, 0.2345, 0.7836, 0.2275, 0.7594, 0.2971, 0.75, 0.2981, 0.75, 0.49, 0.7968, 0.4854, 0.75, 0.2981, 0.7406, 0.2971, 0.7032, 0.4854, 0.75, 0.49, 0.7684, 0.2944, 0.7594, 0.2971, 0.7968, 0.4854, 0.8418, 0.4717, 0.7767, 0.29, 0.7684, 0.2944, 0.8418, 0.4717, 0.8833, 0.4496, 0.784, 0.284, 0.7767, 0.29, 0.8833, 0.4496, 0.9197, 0.4197, 0.79, 0.2767, 0.784, 0.284, 0.9197, 0.4197, 0.9496, 0.3833, 0.7944, 0.2684, 0.79, 0.2767, 0.9496, 0.3833, 0.9717, 0.3418, 0.7971, 0.2594, 0.7944, 0.2684, 0.9717, 0.3418, 0.9854, 0.2968, 0.7981, 0.25, 0.7971, 0.2594, 0.9854, 0.2968, 0.99, 0.25, 0.7971, 0.2406, 0.7981, 0.25, 0.99, 0.25, 0.9854, 0.2032, 0.7944, 0.2316, 0.7971, 0.2406, 0.9854, 0.2032, 0.9717, 0.1582, 0.79, 0.2233, 0.7944, 0.2316, 0.9717, 0.1582, 0.9496, 0.1167, 0.784, 0.216, 0.79, 0.2233, 0.9496, 0.1167, 0.9197, 0.08029, 0.7767, 0.21, 0.784, 0.216, 0.9197, 0.08029, 0.8833, 0.05045, 0.7684, 0.2056, 0.7767, 0.21, 0.8833, 0.05045, 0.8418, 0.02827, 0.7594, 0.2029, 0.7684, 0.2056, 0.8418, 0.02827, 0.7968, 0.01461, 0.75, 0.2019, 0.7594, 0.2029, 0.7968, 0.01461, 0.75, 0.01, 0.7406, 0.2029, 0.75, 0.2019, 0.75, 0.01, 0.7032, 0.01461, 0.7316, 0.2056, 0.7406, 0.2029, 0.7032, 0.01461, 0.6582, 0.02827, 0.7233, 0.21, 0.7316, 0.2056, 0.6582, 0.02827, 0.6167, 0.05045, 0.716, 0.216, 0.7233, 0.21, 0.6167, 0.05045, 0.5803, 0.08029, 0.71, 0.2233, 0.716, 0.216, 0.5803, 0.08029, 0.5504, 0.1167, 0.7056, 0.2316, 0.71, 0.2233, 0.5504, 0.1167, 0.5283, 0.1582, 0.7029, 0.2406, 0.7056, 0.2316, 0.5283, 0.1582, 0.5146, 0.2032, 0.7019, 0.25, 0.7029, 0.2406, 0.5146, 0.2032, 0.51, 0.25, 0.7029, 0.2594, 0.7019, 0.25, 0.51, 0.25, 0.5146, 0.2968, 0.7056, 0.2684, 0.7029, 0.2594, 0.5146, 0.2968, 0.5283, 0.3418, 0.71, 0.2767, 0.7056, 0.2684, 0.5283, 0.3418, 0.5504, 0.3833, 0.716, 0.284, 0.71, 0.2767, 0.5504, 0.3833, 0.5803, 0.4197, 0.7233, 0.29, 0.716, 0.284, 0.5803, 0.4197, 0.6167, 0.4496, 0.7316, 0.2944, 0.7233, 0.29, 0.6167, 0.4496, 0.6582, 0.4717, 0.7406, 0.2971, 0.7316, 0.2944, 0.6582, 0.4717, 0.7032, 0.4854, 0.7631, 0.2817, 0.7567, 0.2837, 0.7579, 0.2897, 0.7655, 0.2874, 0.7543, 0.2714, 0.75, 0.2718, 0.75, 0.2843, 0.7567, 0.2837, 0.7583, 0.2701, 0.7543, 0.2714, 0.7567, 0.2837, 0.7631, 0.2817, 0.7621, 0.2681, 0.7583, 0.2701, 0.7631, 0.2817, 0.7691, 0.2785, 0.7654, 0.2654, 0.7621, 0.2681, 0.7691, 0.2785, 0.7743, 0.2743, 0.7681, 0.2621, 0.7654, 0.2654, 0.7743, 0.2743, 0.7785, 0.2691, 0.7701, 0.2583, 0.7681, 0.2621, 0.7785, 0.2691, 0.7817, 0.2631, 0.7714, 0.2543, 0.7701, 0.2583, 0.7817, 0.2631, 0.7837, 0.2567, 0.7718, 0.25, 0.7714, 0.2543, 0.7837, 0.2567, 0.7843, 0.25, 0.7714, 0.2457, 0.7718, 0.25, 0.7843, 0.25, 0.7837, 0.2433, 0.7701, 0.2417, 0.7714, 0.2457, 0.7837, 0.2433, 0.7817, 0.2369, 0.7681, 0.2379, 0.7701, 0.2417, 0.7817, 0.2369, 0.7785, 0.2309, 0.7654, 0.2346, 0.7681, 0.2379, 0.7785, 0.2309, 0.7743, 0.2257, 0.7621, 0.2319, 0.7654, 0.2346, 0.7743, 0.2257, 0.7691, 0.2215, 0.7583, 0.2299, 0.7621, 0.2319, 0.7691, 0.2215, 0.7631, 0.2183, 0.7543, 0.2286, 0.7583, 0.2299, 0.7631, 0.2183, 0.7567, 0.2163, 0.75, 0.2282, 0.7543, 0.2286, 0.7567, 0.2163, 0.75, 0.2157, 0.7457, 0.2286, 0.75, 0.2282, 0.75, 0.2157, 0.7433, 0.2163, 0.7417, 0.2299, 0.7457, 0.2286, 0.7433, 0.2163, 0.7369, 0.2183, 0.7379, 0.2319, 0.7417, 0.2299, 0.7369, 0.2183, 0.7309, 0.2215, 0.7346, 0.2346, 0.7379, 0.2319, 0.7309, 0.2215, 0.7257, 0.2257, 0.7319, 0.2379, 0.7346, 0.2346, 0.7257, 0.2257, 0.7215, 0.2309, 0.7299, 0.2417, 0.7319, 0.2379, 0.7215, 0.2309, 0.7183, 0.2369, 0.7286, 0.2457, 0.7299, 0.2417, 0.7183, 0.2369, 0.7163, 0.2433, 0.7282, 0.25, 0.7286, 0.2457, 0.7163, 0.2433, 0.7157, 0.25, 0.7286, 0.2543, 0.7282, 0.25, 0.7157, 0.25, 0.7163, 0.2567, 0.7299, 0.2583, 0.7286, 0.2543, 0.7163, 0.2567, 0.7183, 0.2631, 0.7319, 0.2621, 0.7299, 0.2583, 0.7183, 0.2631, 0.7215, 0.2691, 0.7346, 0.2654, 0.7319, 0.2621, 0.7215, 0.2691, 0.7257, 0.2743, 0.7379, 0.2681, 0.7346, 0.2654, 0.7257, 0.2743, 0.7309, 0.2785, 0.7417, 0.2701, 0.7379, 0.2681, 0.7309, 0.2785, 0.7369, 0.2817, 0.7457, 0.2714, 0.7417, 0.2701, 0.7369, 0.2817, 0.7433, 0.2837, 0.75, 0.2718, 0.7457, 0.2714, 0.7433, 0.2837, 0.75, 0.2843, 0.7767, 0.21, 0.7684, 0.2056, 0.7684, 0.2056, 0.7767, 0.21, 0.7126, 0.2345, 0.7164, 0.2275, 0.7164, 0.2275, 0.7126, 0.2345, 0.784, 0.284, 0.79, 0.2767, 0.79, 0.2767, 0.784, 0.284, 0.7725, 0.2164, 0.7786, 0.2214, 0.7786, 0.2214, 0.7725, 0.2164, 0.7316, 0.2944, 0.7406, 0.2971, 0.7406, 0.2971, 0.7316, 0.2944, 0.7786, 0.2786, 0.7725, 0.2836, 0.7725, 0.2836, 0.7786, 0.2786, 0.71, 0.2233, 0.7056, 0.2316, 0.7056, 0.2316, 0.71, 0.2233, 0.7345, 0.2874, 0.7275, 0.2836, 0.7275, 0.2836, 0.7345, 0.2874, 0.784, 0.216, 0.7767, 0.21, 0.7767, 0.21, 0.784, 0.216, 0.7164, 0.2275, 0.7214, 0.2214, 0.7214, 0.2214, 0.7164, 0.2275, 0.7767, 0.29, 0.784, 0.284, 0.784, 0.284, 0.7767, 0.29, 0.7786, 0.2214, 0.7836, 0.2275, 0.7836, 0.2275, 0.7786, 0.2214, 0.7233, 0.29, 0.7316, 0.2944, 0.7316, 0.2944, 0.7233, 0.29, 0.7725, 0.2836, 0.7655, 0.2874, 0.7655, 0.2874, 0.7725, 0.2836, 0.716, 0.216, 0.71, 0.2233, 0.71, 0.2233, 0.716, 0.216, 0.7275, 0.2836, 0.7214, 0.2786, 0.7214, 0.2786, 0.7275, 0.2836, 0.79, 0.2233, 0.784, 0.216, 0.784, 0.216, 0.79, 0.2233, 0.7214, 0.2214, 0.7275, 0.2164, 0.7275, 0.2164, 0.7214, 0.2214, 0.7684, 0.2944, 0.7767, 0.29, 0.7767, 0.29, 0.7684, 0.2944, 0.7836, 0.2275, 0.7874, 0.2345, 0.7874, 0.2345, 0.7836, 0.2275, 0.716, 0.284, 0.7233, 0.29, 0.7233, 0.29, 0.716, 0.284, 0.7655, 0.2874, 0.7579, 0.2897, 0.7579, 0.2897, 0.7655, 0.2874, 0.7233, 0.21, 0.716, 0.216, 0.716, 0.216, 0.7233, 0.21, 0.7214, 0.2786, 0.7164, 0.2725, 0.7164, 0.2725, 0.7214, 0.2786, 0.7944, 0.2316, 0.79, 0.2233, 0.79, 0.2233, 0.7944, 0.2316, 0.7275, 0.2164, 0.7345, 0.2126, 0.7345, 0.2126, 0.7275, 0.2164, 0.7594, 0.2971, 0.7684, 0.2944, 0.7684, 0.2944, 0.7594, 0.2971, 0.7874, 0.2345, 0.7897, 0.2421, 0.7897, 0.2421, 0.7874, 0.2345, 0.71, 0.2767, 0.716, 0.284, 0.716, 0.284, 0.71, 0.2767, 0.7579, 0.2897, 0.75, 0.2905, 0.75, 0.2905, 0.7579, 0.2897, 0.7316, 0.2056, 0.7233, 0.21, 0.7233, 0.21, 0.7316, 0.2056, 0.7164, 0.2725, 0.7126, 0.2655, 0.7126, 0.2655, 0.7164, 0.2725, 0.7567, 0.2837, 0.75, 0.2843, 0.75, 0.2905, 0.7579, 0.2897, 0.7944, 0.2684, 0.7971, 0.2594, 0.7971, 0.2594, 0.7944, 0.2684, 0.7786, 0.2214, 0.7836, 0.2275, 0.7836, 0.2275, 0.7786, 0.2214, 0.7971, 0.2594, 0.7981, 0.25, 0.7981, 0.25, 0.7971, 0.2594, 0.7725, 0.2164, 0.7786, 0.2214, 0.7786, 0.2214, 0.7725, 0.2164, 0.7981, 0.25, 0.7971, 0.2406, 0.7971, 0.2406, 0.7981, 0.25, 0.7655, 0.2126, 0.7725, 0.2164, 0.7725, 0.2164, 0.7655, 0.2126, 0.7971, 0.2406, 0.7944, 0.2316, 0.7944, 0.2316, 0.7971, 0.2406, 0.7579, 0.2103, 0.7655, 0.2126, 0.7655, 0.2126, 0.7579, 0.2103, 0.7944, 0.2316, 0.79, 0.2233, 0.79, 0.2233, 0.7944, 0.2316, 0.75, 0.2095, 0.7579, 0.2103, 0.7579, 0.2103, 0.75, 0.2095, 0.79, 0.2233, 0.784, 0.216, 0.784, 0.216, 0.79, 0.2233, 0.7421, 0.2103, 0.75, 0.2095, 0.75, 0.2095, 0.7421, 0.2103, 0.784, 0.216, 0.7767, 0.21, 0.7767, 0.21, 0.784, 0.216, 0.7345, 0.2126, 0.7421, 0.2103, 0.7421, 0.2103, 0.7345, 0.2126, 0.7767, 0.21, 0.7684, 0.2056, 0.7684, 0.2056, 0.7767, 0.21, 0.7275, 0.2164, 0.7345, 0.2126, 0.7345, 0.2126, 0.7275, 0.2164, 0.7684, 0.2056, 0.7594, 0.2029, 0.7594, 0.2029, 0.7684, 0.2056, 0.7214, 0.2214, 0.7275, 0.2164, 0.7275, 0.2164, 0.7214, 0.2214, 0.7594, 0.2029, 0.75, 0.2019, 0.75, 0.2019, 0.7594, 0.2029, 0.7164, 0.2275, 0.7214, 0.2214, 0.7214, 0.2214, 0.7164, 0.2275, 0.75, 0.2019, 0.7406, 0.2029, 0.7406, 0.2029, 0.75, 0.2019, 0.7126, 0.2345, 0.7164, 0.2275, 0.7164, 0.2275, 0.7126, 0.2345, 0.7406, 0.2029, 0.7316, 0.2056, 0.7316, 0.2056, 0.7406, 0.2029, 0.7103, 0.2421, 0.7126, 0.2345, 0.7126, 0.2345, 0.7103, 0.2421, 0.7316, 0.2056, 0.7233, 0.21, 0.7233, 0.21, 0.7316, 0.2056, 0.7095, 0.25, 0.7103, 0.2421, 0.7103, 0.2421, 0.7095, 0.25, 0.7233, 0.21, 0.716, 0.216, 0.716, 0.216, 0.7233, 0.21, 0.7103, 0.2579, 0.7095, 0.25, 0.7095, 0.25, 0.7103, 0.2579, 0.716, 0.216, 0.71, 0.2233, 0.71, 0.2233, 0.716, 0.216, 0.7126, 0.2655, 0.7103, 0.2579, 0.7103, 0.2579, 0.7126, 0.2655, 0.75, 0.2981, 0.7594, 0.2971, 0.7594, 0.2971, 0.75, 0.2981, 0.7421, 0.2897, 0.7345, 0.2874, 0.7345, 0.2874, 0.7421, 0.2897, 0.7056, 0.2316, 0.7029, 0.2406, 0.7029, 0.2406, 0.7056, 0.2316, 0.7836, 0.2725, 0.7786, 0.2786, 0.7786, 0.2786, 0.7836, 0.2725, 0.7406, 0.2971, 0.75, 0.2981, 0.75, 0.2981, 0.7406, 0.2971, 0.7655, 0.2126, 0.7725, 0.2164, 0.7725, 0.2164, 0.7655, 0.2126, 0.79, 0.2767, 0.7944, 0.2684, 0.7944, 0.2684, 0.79, 0.2767, 0.75, 0.2905, 0.7421, 0.2897, 0.7421, 0.2897, 0.75, 0.2905, 0.7103, 0.2421, 0.7126, 0.2345, 0.7126, 0.2345, 0.7103, 0.2421, 0.7684, 0.2056, 0.7594, 0.2029, 0.7594, 0.2029, 0.7684, 0.2056, 0.7029, 0.2406, 0.7019, 0.25, 0.7019, 0.25, 0.7029, 0.2406, 0.7874, 0.2655, 0.7836, 0.2725, 0.7836, 0.2725, 0.7874, 0.2655, 0.7579, 0.2103, 0.7655, 0.2126, 0.7655, 0.2126, 0.7579, 0.2103, 0.7944, 0.2684, 0.7971, 0.2594, 0.7971, 0.2594, 0.7944, 0.2684, 0.7095, 0.25, 0.7103, 0.2421, 0.7103, 0.2421, 0.7095, 0.25, 0.7594, 0.2029, 0.75, 0.2019, 0.75, 0.2019, 0.7594, 0.2029, 0.7019, 0.25, 0.7029, 0.2594, 0.7029, 0.2594, 0.7019, 0.25, 0.7897, 0.2579, 0.7874, 0.2655, 0.7874, 0.2655, 0.7897, 0.2579, 0.75, 0.2095, 0.7579, 0.2103, 0.7579, 0.2103, 0.75, 0.2095, 0.7971, 0.2594, 0.7981, 0.25, 0.7981, 0.25, 0.7971, 0.2594, 0.7103, 0.2579, 0.7095, 0.25, 0.7095, 0.25, 0.7103, 0.2579, 0.75, 0.2019, 0.7406, 0.2029, 0.7406, 0.2029, 0.75, 0.2019, 0.7029, 0.2594, 0.7056, 0.2684, 0.7056, 0.2684, 0.7029, 0.2594, 0.7905, 0.25, 0.7897, 0.2579, 0.7897, 0.2579, 0.7905, 0.25, 0.7421, 0.2103, 0.75, 0.2095, 0.75, 0.2095, 0.7421, 0.2103, 0.7981, 0.25, 0.7971, 0.2406, 0.7971, 0.2406, 0.7981, 0.25, 0.7126, 0.2655, 0.7103, 0.2579, 0.7103, 0.2579, 0.7126, 0.2655, 0.7406, 0.2029, 0.7316, 0.2056, 0.7316, 0.2056, 0.7406, 0.2029, 0.7056, 0.2684, 0.71, 0.2767, 0.71, 0.2767, 0.7056, 0.2684, 0.7897, 0.2421, 0.7905, 0.25, 0.7905, 0.25, 0.7897, 0.2421, 0.75, 0.2981, 0.7594, 0.2971, 0.7594, 0.2971, 0.75, 0.2981, 0.7345, 0.2126, 0.7421, 0.2103, 0.7421, 0.2103, 0.7345, 0.2126, 0.7971, 0.2406, 0.7944, 0.2316, 0.7944, 0.2316, 0.7971, 0.2406, 0.75, 0.2981, 0.7594, 0.2971, 0.7579, 0.2897, 0.75, 0.2905, 0.7594, 0.2971, 0.7684, 0.2944, 0.7655, 0.2874, 0.7579, 0.2897, 0.7684, 0.2944, 0.7767, 0.29, 0.7725, 0.2836, 0.7655, 0.2874, 0.7767, 0.29, 0.784, 0.284, 0.7786, 0.2786, 0.7725, 0.2836, 0.784, 0.284, 0.79, 0.2767, 0.7836, 0.2725, 0.7786, 0.2786, 0.79, 0.2767, 0.7944, 0.2684, 0.7874, 0.2655, 0.7836, 0.2725, 0.7944, 0.2684, 0.7971, 0.2594, 0.7897, 0.2579, 0.7874, 0.2655, 0.7971, 0.2594, 0.7981, 0.25, 0.7905, 0.25, 0.7897, 0.2579, 0.7981, 0.25, 0.7971, 0.2406, 0.7897, 0.2421, 0.7905, 0.25, 0.7971, 0.2406, 0.7944, 0.2316, 0.7874, 0.2345, 0.7897, 0.2421, 0.7944, 0.2316, 0.79, 0.2233, 0.7836, 0.2275, 0.7874, 0.2345, 0.79, 0.2233, 0.784, 0.216, 0.7786, 0.2214, 0.7836, 0.2275, 0.784, 0.216, 0.7767, 0.21, 0.7725, 0.2164, 0.7786, 0.2214, 0.7767, 0.21, 0.7684, 0.2056, 0.7655, 0.2126, 0.7725, 0.2164, 0.7684, 0.2056, 0.7594, 0.2029, 0.7579, 0.2103, 0.7655, 0.2126, 0.7594, 0.2029, 0.75, 0.2019, 0.75, 0.2095, 0.7579, 0.2103, 0.75, 0.2019, 0.7406, 0.2029, 0.7421, 0.2103, 0.75, 0.2095, 0.7406, 0.2029, 0.7316, 0.2056, 0.7345, 0.2126, 0.7421, 0.2103, 0.7316, 0.2056, 0.7233, 0.21, 0.7275, 0.2164, 0.7345, 0.2126, 0.7233, 0.21, 0.716, 0.216, 0.7214, 0.2214, 0.7275, 0.2164, 0.716, 0.216, 0.71, 0.2233, 0.7164, 0.2275, 0.7214, 0.2214, 0.71, 0.2233, 0.7056, 0.2316, 0.7126, 0.2345, 0.7164, 0.2275, 0.7056, 0.2316, 0.7029, 0.2406, 0.7103, 0.2421, 0.7126, 0.2345, 0.7029, 0.2406, 0.7019, 0.25, 0.7095, 0.25, 0.7103, 0.2421, 0.7019, 0.25, 0.7029, 0.2594, 0.7103, 0.2579, 0.7095, 0.25, 0.7029, 0.2594, 0.7056, 0.2684, 0.7126, 0.2655, 0.7103, 0.2579, 0.7056, 0.2684, 0.71, 0.2767, 0.7164, 0.2725, 0.7126, 0.2655, 0.71, 0.2767, 0.716, 0.284, 0.7214, 0.2786, 0.7164, 0.2725, 0.716, 0.284, 0.7233, 0.29, 0.7275, 0.2836, 0.7214, 0.2786, 0.7233, 0.29, 0.7316, 0.2944, 0.7345, 0.2874, 0.7275, 0.2836, 0.7316, 0.2944, 0.7406, 0.2971, 0.7421, 0.2897, 0.7345, 0.2874, 0.7406, 0.2971, 0.75, 0.2981, 0.75, 0.2905, 0.7421, 0.2897, 0.79, 0.2767, 0.7944, 0.2684, 0.7944, 0.2684, 0.79, 0.2767, 0.75, 0.2905, 0.7421, 0.2897, 0.7421, 0.2897, 0.75, 0.2905, 0.7874, 0.2345, 0.7897, 0.2421, 0.7897, 0.2421, 0.7874, 0.2345, 0.784, 0.284, 0.79, 0.2767, 0.79, 0.2767, 0.784, 0.284, 0.7316, 0.2944, 0.7406, 0.2971, 0.7406, 0.2971, 0.7316, 0.2944, 0.7897, 0.2421, 0.7905, 0.25, 0.7905, 0.25, 0.7897, 0.2421, 0.7767, 0.29, 0.784, 0.284, 0.784, 0.284, 0.7767, 0.29, 0.7233, 0.29, 0.7316, 0.2944, 0.7316, 0.2944, 0.7233, 0.29, 0.7905, 0.25, 0.7897, 0.2579, 0.7897, 0.2579, 0.7905, 0.25, 0.7684, 0.2944, 0.7767, 0.29, 0.7767, 0.29, 0.7684, 0.2944, 0.716, 0.284, 0.7233, 0.29, 0.7233, 0.29, 0.716, 0.284, 0.7897, 0.2579, 0.7874, 0.2655, 0.7874, 0.2655, 0.7897, 0.2579, 0.7594, 0.2971, 0.7684, 0.2944, 0.7684, 0.2944, 0.7594, 0.2971, 0.71, 0.2767, 0.716, 0.284, 0.716, 0.284, 0.71, 0.2767, 0.7874, 0.2655, 0.7836, 0.2725, 0.7836, 0.2725, 0.7874, 0.2655, 0.7406, 0.2971, 0.75, 0.2981, 0.75, 0.2981, 0.7406, 0.2971, 0.7056, 0.2684, 0.71, 0.2767, 0.71, 0.2767, 0.7056, 0.2684, 0.7836, 0.2725, 0.7786, 0.2786, 0.7786, 0.2786, 0.7836, 0.2725, 0.7345, 0.2874, 0.7275, 0.2836, 0.7275, 0.2836, 0.7345, 0.2874, 0.7029, 0.2594, 0.7056, 0.2684, 0.7056, 0.2684, 0.7029, 0.2594, 0.7786, 0.2786, 0.7725, 0.2836, 0.7725, 0.2836, 0.7786, 0.2786, 0.7421, 0.2897, 0.7345, 0.2874, 0.7345, 0.2874, 0.7421, 0.2897, 0.7019, 0.25, 0.7029, 0.2594, 0.7029, 0.2594, 0.7019, 0.25, 0.7725, 0.2836, 0.7655, 0.2874, 0.7655, 0.2874, 0.7725, 0.2836, 0.7275, 0.2836, 0.7214, 0.2786, 0.7214, 0.2786, 0.7275, 0.2836, 0.7029, 0.2406, 0.7019, 0.25, 0.7019, 0.25, 0.7029, 0.2406, 0.7655, 0.2874, 0.7579, 0.2897, 0.7579, 0.2897, 0.7655, 0.2874, 0.7214, 0.2786, 0.7164, 0.2725, 0.7164, 0.2725, 0.7214, 0.2786, 0.7056, 0.2316, 0.7029, 0.2406, 0.7029, 0.2406, 0.7056, 0.2316, 0.7579, 0.2897, 0.75, 0.2905, 0.75, 0.2905, 0.7579, 0.2897, 0.7164, 0.2725, 0.7126, 0.2655, 0.7126, 0.2655, 0.7164, 0.2725, 0.71, 0.2233, 0.7056, 0.2316, 0.7056, 0.2316, 0.71, 0.2233, 0.3211, 0.2795, 0.314, 0.2928, 0.314, 0.2928, 0.3211, 0.2795, 0.2072, 0.186, 0.2205, 0.1789, 0.2205, 0.1789, 0.2072, 0.186, 0.25, 0.327, 0.235, 0.3255, 0.235, 0.3255, 0.25, 0.327, 0.314, 0.2928, 0.3044, 0.3044, 0.3044, 0.3044, 0.314, 0.2928, 0.2205, 0.1789, 0.235, 0.1745, 0.235, 0.1745, 0.2205, 0.1789, 0.235, 0.3255, 0.2205, 0.3211, 0.2205, 0.3211, 0.235, 0.3255, 0.3044, 0.3044, 0.2928, 0.314, 0.2928, 0.314, 0.3044, 0.3044, 0.235, 0.1745, 0.25, 0.173, 0.25, 0.173, 0.235, 0.1745, 0.2205, 0.3211, 0.2072, 0.314, 0.2072, 0.314, 0.2205, 0.3211, 0.2928, 0.314, 0.2795, 0.3211, 0.2795, 0.3211, 0.2928, 0.314, 0.25, 0.173, 0.265, 0.1745, 0.265, 0.1745, 0.25, 0.173, 0.2072, 0.314, 0.1956, 0.3044, 0.1956, 0.3044, 0.2072, 0.314, 0.2795, 0.3211, 0.265, 0.3255, 0.265, 0.3255, 0.2795, 0.3211, 0.265, 0.1745, 0.2795, 0.1789, 0.2795, 0.1789, 0.265, 0.1745, 0.1956, 0.3044, 0.186, 0.2928, 0.186, 0.2928, 0.1956, 0.3044, 0.265, 0.3255, 0.25, 0.327, 0.25, 0.327, 0.265, 0.3255, 0.2795, 0.1789, 0.2928, 0.186, 0.2928, 0.186, 0.2795, 0.1789, 0.186, 0.2928, 0.1789, 0.2795, 0.1789, 0.2795, 0.186, 0.2928, 0.2928, 0.186, 0.3044, 0.1956, 0.3044, 0.1956, 0.2928, 0.186, 0.1789, 0.2795, 0.1745, 0.265, 0.1745, 0.265, 0.1789, 0.2795, 0.3044, 0.1956, 0.314, 0.2072, 0.314, 0.2072, 0.3044, 0.1956, 0.1745, 0.265, 0.173, 0.25, 0.173, 0.25, 0.1745, 0.265, 0.314, 0.2072, 0.3211, 0.2205, 0.3211, 0.2205, 0.314, 0.2072, 0.173, 0.25, 0.1745, 0.235, 0.1745, 0.235, 0.173, 0.25, 0.3211, 0.2205, 0.3255, 0.235, 0.3255, 0.235, 0.3211, 0.2205, 0.1745, 0.235, 0.1789, 0.2205, 0.1789, 0.2205, 0.1745, 0.235, 0.3255, 0.235, 0.327, 0.25, 0.327, 0.25, 0.3255, 0.235, 0.1789, 0.2205, 0.186, 0.2072, 0.186, 0.2072, 0.1789, 0.2205, 0.327, 0.25, 0.3255, 0.265, 0.3255, 0.265, 0.327, 0.25, 0.186, 0.2072, 0.1956, 0.1956, 0.1956, 0.1956, 0.186, 0.2072, 0.3255, 0.265, 0.3211, 0.2795, 0.3211, 0.2795, 0.3255, 0.265, 0.1956, 0.1956, 0.2072, 0.186, 0.2072, 0.186, 0.1956, 0.1956, 0.3211, 0.2795, 0.314, 0.2928, 0.314, 0.2928, 0.3211, 0.2795, 0.2072, 0.186, 0.2205, 0.1789, 0.2205, 0.1789, 0.2072, 0.186, 0.25, 0.327, 0.235, 0.3255, 0.235, 0.3255, 0.25, 0.327, 0.314, 0.2928, 0.3044, 0.3044, 0.3044, 0.3044, 0.314, 0.2928, 0.2205, 0.1789, 0.235, 0.1745, 0.235, 0.1745, 0.2205, 0.1789, 0.235, 0.3255, 0.2205, 0.3211, 0.2205, 0.3211, 0.235, 0.3255, 0.3044, 0.3044, 0.2928, 0.314, 0.2928, 0.314, 0.3044, 0.3044, 0.235, 0.1745, 0.25, 0.173, 0.25, 0.173, 0.235, 0.1745, 0.2205, 0.3211, 0.2072, 0.314, 0.2072, 0.314, 0.2205, 0.3211, 0.2928, 0.314, 0.2795, 0.3211, 0.2795, 0.3211, 0.2928, 0.314, 0.25, 0.173, 0.265, 0.1745, 0.265, 0.1745, 0.25, 0.173, 0.2072, 0.314, 0.1956, 0.3044, 0.1956, 0.3044, 0.2072, 0.314, 0.2795, 0.3211, 0.265, 0.3255, 0.265, 0.3255, 0.2795, 0.3211, 0.265, 0.1745, 0.2795, 0.1789, 0.2795, 0.1789, 0.265, 0.1745, 0.1956, 0.3044, 0.186, 0.2928, 0.186, 0.2928, 0.1956, 0.3044, 0.265, 0.3255, 0.25, 0.327, 0.25, 0.327, 0.265, 0.3255, 0.2795, 0.1789, 0.2928, 0.186, 0.2928, 0.186, 0.2795, 0.1789, 0.186, 0.2928, 0.1789, 0.2795, 0.1789, 0.2795, 0.186, 0.2928, 0.2928, 0.186, 0.3044, 0.1956, 0.3044, 0.1956, 0.2928, 0.186, 0.1789, 0.2795, 0.1745, 0.265, 0.1745, 0.265, 0.1789, 0.2795, 0.3044, 0.1956, 0.314, 0.2072, 0.314, 0.2072, 0.3044, 0.1956, 0.1745, 0.265, 0.173, 0.25, 0.173, 0.25, 0.1745, 0.265, 0.314, 0.2072, 0.3211, 0.2205, 0.3211, 0.2205, 0.314, 0.2072, 0.173, 0.25, 0.1745, 0.235, 0.1745, 0.235, 0.173, 0.25, 0.3211, 0.2205, 0.3255, 0.235, 0.3255, 0.235, 0.3211, 0.2205, 0.1745, 0.235, 0.1789, 0.2205, 0.1789, 0.2205, 0.1745, 0.235, 0.3255, 0.235, 0.327, 0.25, 0.327, 0.25, 0.3255, 0.235, 0.1789, 0.2205, 0.186, 0.2072, 0.186, 0.2072, 0.1789, 0.2205, 0.327, 0.25, 0.3255, 0.265, 0.3255, 0.265, 0.327, 0.25, 0.186, 0.2072, 0.1956, 0.1956, 0.1956, 0.1956, 0.186, 0.2072, 0.3255, 0.265, 0.3211, 0.2795, 0.3211, 0.2795, 0.3255, 0.265, 0.1956, 0.1956, 0.2072, 0.186, 0.2072, 0.186, 0.1956, 0.1956])
me_cylinder.use_remesh_fix_poles = True
me_cylinder.use_remesh_preserve_attributes = False
me_cylinder.use_mirror_vertex_groups = False
me_cylinder.update()
me_plane = bpy.data.meshes.new('Plane')
me_plane.from_pydata([(-1.0, -1.0, 0.0), (2.412, -1.0, 0.0), (-1.0, 1.0, 0.0), (2.412, 1.0, 0.0)], [], [(0, 1, 3, 2)])
_uv = me_plane.uv_layers.new(name='UVMap')
_uv.uv.foreach_set('vector', [0.0, 0.0, 1.0, 0.0, 1.0, 1.0, 0.0, 1.0])
me_plane.use_remesh_fix_poles = True
me_plane.use_remesh_preserve_attributes = False
me_plane.use_mirror_vertex_groups = False
me_plane.update()

# ---- objects
ob_cylinder = bpy.data.objects.new('Cylinder', me_cylinder)
ob_plane = bpy.data.objects.new('Plane', me_plane)

# ---- transforms, parenting, visibility, modifiers, constraints
ob_cylinder.location = (0.0, 0.0, 0.0)
ob_cylinder.scale = (1.0, 1.0, 0.2865)
ob_cylinder.lineart.crease_threshold = 0.0
ob_plane.location = (2.071, 0.0, 0.0)
ob_plane.scale = (1.0, 0.432, 1.0)
ob_plane.lineart.crease_threshold = 0.0

# ---- collection membership
col_collection.objects.link(ob_cylinder)
col_collection.objects.link(ob_plane)

# ---- scene / render settings (as saved in the file)
scene.frame_start = 1; scene.frame_end = 250; scene.frame_set(0)
scene.render.engine = 'BLENDER_EEVEE_NEXT'
scene.cycles.use_denoising = False
scene.cycles.samples = 128
scene.cycles.sampling_pattern = 'TABULATED_SOBOL'
scene.cycles.use_adaptive_sampling = False
scene.cycles.use_light_tree = False
scene.view_settings.view_transform = 'Filmic'
bpy.context.view_layer.update()

# ---- added for rendering (the .blend has no active camera and no usable light): camera, sun
cam_auto = bpy.data.cameras.new('AutoCamera')
cam_auto.lens = 50.0
cam_auto.sensor_width = 36.0
cam_auto.clip_end = 1000.0
ob_auto_camera = bpy.data.objects.new('AutoCamera', cam_auto)
scene.collection.objects.link(ob_auto_camera)
ob_auto_camera.location = (8.28563, -7.93757, 6.81079)
ob_auto_camera.rotation_euler = (1.09748, -7.21219e-08, 0.694738)
scene.camera = ob_auto_camera
light_auto_sun = bpy.data.lights.new('AutoSun', 'SUN')
light_auto_sun.energy = 3.0
light_auto_sun.angle = 0.0523599
ob_auto_sun = bpy.data.objects.new('AutoSun', light_auto_sun)
scene.collection.objects.link(ob_auto_sun)
ob_auto_sun.rotation_euler = (0.872665, 0.174533, 0.523599)
bpy.context.view_layer.update()
